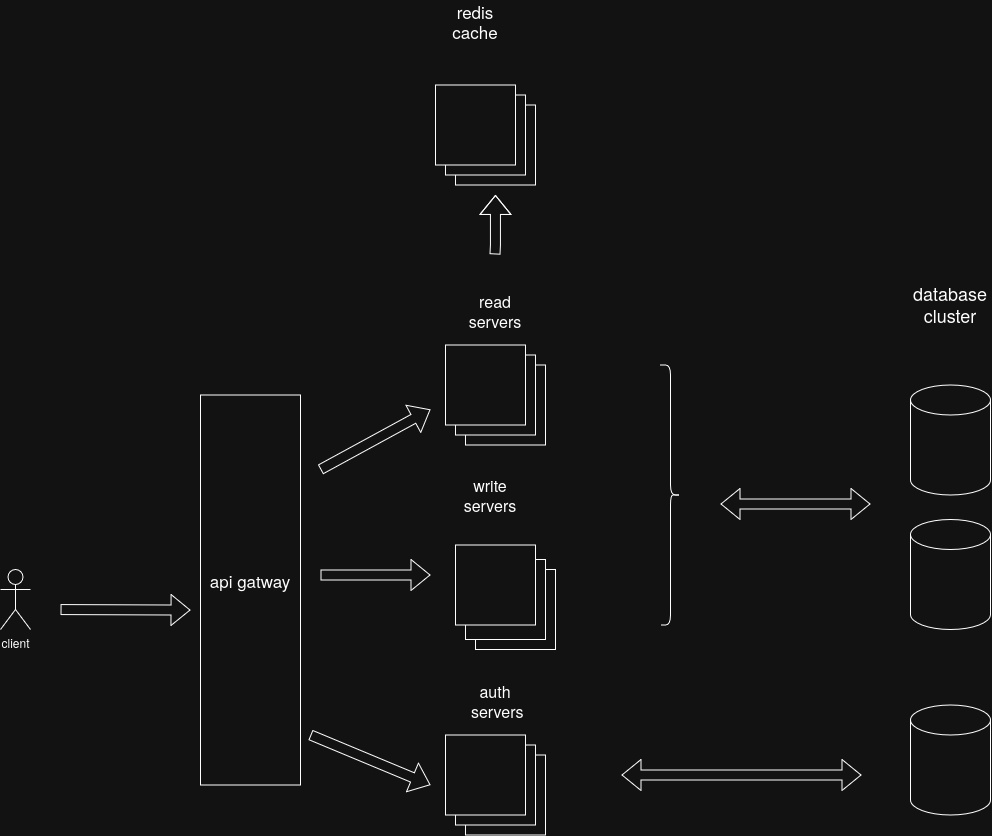

The diagram above was exported from draw.io. Its source (the exported page's mxGraphModel, read from the mxfile embedded in the PNG):
<mxGraphModel dx="1512" dy="1712" grid="1" gridSize="10" guides="1" tooltips="1" connect="1" arrows="1" fold="1" page="1" pageScale="1" pageWidth="1400" pageHeight="850" math="0" shadow="0">
  <root>
    <mxCell id="0" />
    <mxCell id="1" parent="0" />
    <mxCell id="6ssts4oKUm3MadD-o3OB-2" parent="1" style="shape=umlActor;verticalLabelPosition=bottom;verticalAlign=top;html=1;outlineConnect=0;" value="&lt;div&gt;client&lt;/div&gt;&lt;div&gt;&lt;br&gt;&lt;/div&gt;" vertex="1">
      <mxGeometry height="60" width="30" x="179" y="274.5" as="geometry" />
    </mxCell>
    <mxCell id="6ssts4oKUm3MadD-o3OB-4" edge="1" parent="1" style="shape=flexArrow;endArrow=classic;html=1;rounded=0;" value="">
      <mxGeometry height="50" relative="1" width="50" as="geometry">
        <mxPoint x="239" y="314.5" as="sourcePoint" />
        <mxPoint x="369" y="315" as="targetPoint" />
      </mxGeometry>
    </mxCell>
    <mxCell id="6ssts4oKUm3MadD-o3OB-5" edge="1" parent="1" style="shape=flexArrow;endArrow=classic;html=1;rounded=0;" value="">
      <mxGeometry height="50" relative="1" width="50" as="geometry">
        <mxPoint x="489" y="440" as="sourcePoint" />
        <mxPoint x="609" y="490" as="targetPoint" />
      </mxGeometry>
    </mxCell>
    <mxCell id="UcENcMJmUwtRCio03Kwx-5" edge="1" parent="1" style="shape=flexArrow;endArrow=classic;html=1;rounded=0;" value="">
      <mxGeometry height="50" relative="1" width="50" as="geometry">
        <mxPoint x="499" y="174.5" as="sourcePoint" />
        <mxPoint x="609" y="114.5" as="targetPoint" />
      </mxGeometry>
    </mxCell>
    <mxCell id="UcENcMJmUwtRCio03Kwx-7" edge="1" parent="1" style="shape=flexArrow;endArrow=classic;html=1;rounded=0;" value="">
      <mxGeometry height="50" relative="1" width="50" as="geometry">
        <mxPoint x="499" y="280" as="sourcePoint" />
        <mxPoint x="609" y="280" as="targetPoint" />
      </mxGeometry>
    </mxCell>
    <mxCell id="UcENcMJmUwtRCio03Kwx-9" edge="1" parent="1" style="shape=flexArrow;endArrow=classic;html=1;rounded=0;" value="">
      <mxGeometry height="50" relative="1" width="50" as="geometry">
        <Array as="points">
          <mxPoint x="674" y="-50" />
        </Array>
        <mxPoint x="673.52" y="-40.5" as="sourcePoint" />
        <mxPoint x="674" y="-100" as="targetPoint" />
      </mxGeometry>
    </mxCell>
    <mxCell id="UcENcMJmUwtRCio03Kwx-10" parent="1" style="whiteSpace=wrap;html=1;aspect=fixed;" value="" vertex="1">
      <mxGeometry height="80" width="80" x="634" y="-190" as="geometry" />
    </mxCell>
    <mxCell id="UcENcMJmUwtRCio03Kwx-11" parent="1" style="whiteSpace=wrap;html=1;aspect=fixed;" value="" vertex="1">
      <mxGeometry height="80" width="80" x="624" y="-200" as="geometry" />
    </mxCell>
    <mxCell id="UcENcMJmUwtRCio03Kwx-12" parent="1" style="whiteSpace=wrap;html=1;aspect=fixed;" value="" vertex="1">
      <mxGeometry height="80" width="80" x="614" y="-210" as="geometry" />
    </mxCell>
    <mxCell id="UcENcMJmUwtRCio03Kwx-13" parent="1" style="text;html=1;whiteSpace=wrap;strokeColor=none;fillColor=none;align=center;verticalAlign=middle;rounded=0;" value="&lt;div&gt;&lt;font style=&quot;font-size: 17px;&quot;&gt;redis cache&lt;/font&gt;&lt;/div&gt;&lt;div&gt;&lt;font style=&quot;font-size: 17px;&quot;&gt;&lt;br&gt;&lt;/font&gt;&lt;/div&gt;" vertex="1">
      <mxGeometry height="30" width="60" x="624" y="-279" as="geometry" />
    </mxCell>
    <mxCell id="UcENcMJmUwtRCio03Kwx-14" parent="1" style="shape=cylinder3;whiteSpace=wrap;html=1;boundedLbl=1;backgroundOutline=1;size=15;" value="" vertex="1">
      <mxGeometry height="110" width="80" x="1089" y="224.5" as="geometry" />
    </mxCell>
    <mxCell id="UcENcMJmUwtRCio03Kwx-15" parent="1" style="text;html=1;whiteSpace=wrap;strokeColor=none;fillColor=none;align=center;verticalAlign=middle;rounded=0;" value="&lt;div&gt;&lt;font style=&quot;font-size: 18px;&quot;&gt;database cluster&lt;/font&gt;&lt;/div&gt;&lt;div&gt;&lt;font style=&quot;font-size: 18px;&quot;&gt;&lt;br&gt;&lt;/font&gt;&lt;/div&gt;" vertex="1">
      <mxGeometry height="40" width="70" x="1094" as="geometry" />
    </mxCell>
    <mxCell id="X_Ebwx7nc7p21KIf3RR7-6" parent="1" style="rounded=0;whiteSpace=wrap;html=1;" value="&lt;div&gt;&lt;font style=&quot;font-size: 17px;&quot;&gt;api gatway&lt;/font&gt;&lt;/div&gt;&lt;div&gt;&lt;font style=&quot;font-size: 17px;&quot;&gt;&lt;br&gt;&lt;/font&gt;&lt;/div&gt;" vertex="1">
      <mxGeometry height="390" width="100" x="379" y="100" as="geometry" />
    </mxCell>
    <mxCell id="X_Ebwx7nc7p21KIf3RR7-7" parent="1" style="whiteSpace=wrap;html=1;aspect=fixed;" value="" vertex="1">
      <mxGeometry height="80" width="80" x="654" y="274.5" as="geometry" />
    </mxCell>
    <mxCell id="X_Ebwx7nc7p21KIf3RR7-9" parent="1" style="whiteSpace=wrap;html=1;aspect=fixed;" value="" vertex="1">
      <mxGeometry height="80" width="80" x="644" y="264.5" as="geometry" />
    </mxCell>
    <mxCell id="X_Ebwx7nc7p21KIf3RR7-10" parent="1" style="whiteSpace=wrap;html=1;aspect=fixed;" value="" vertex="1">
      <mxGeometry height="80" width="80" x="644" y="70" as="geometry" />
    </mxCell>
    <mxCell id="X_Ebwx7nc7p21KIf3RR7-11" parent="1" style="whiteSpace=wrap;html=1;aspect=fixed;" value="" vertex="1">
      <mxGeometry height="80" width="80" x="634" y="60" as="geometry" />
    </mxCell>
    <mxCell id="X_Ebwx7nc7p21KIf3RR7-8" parent="1" style="whiteSpace=wrap;html=1;aspect=fixed;" value="" vertex="1">
      <mxGeometry height="80" width="80" x="634" y="250" as="geometry" />
    </mxCell>
    <mxCell id="X_Ebwx7nc7p21KIf3RR7-12" parent="1" style="text;html=1;whiteSpace=wrap;strokeColor=none;fillColor=none;align=center;verticalAlign=middle;rounded=0;" value="&lt;div&gt;&lt;font style=&quot;font-size: 16px;&quot;&gt;write servers&lt;/font&gt;&lt;/div&gt;&lt;div&gt;&lt;font style=&quot;font-size: 16px;&quot;&gt;&lt;br&gt;&lt;/font&gt;&lt;/div&gt;" vertex="1">
      <mxGeometry height="30" width="60" x="639" y="194.5" as="geometry" />
    </mxCell>
    <mxCell id="X_Ebwx7nc7p21KIf3RR7-13" parent="1" style="text;html=1;whiteSpace=wrap;strokeColor=none;fillColor=none;align=center;verticalAlign=middle;rounded=0;" value="&lt;div&gt;&lt;font style=&quot;font-size: 16px;&quot;&gt;read servers&lt;/font&gt;&lt;/div&gt;&lt;div&gt;&lt;font style=&quot;font-size: 16px;&quot;&gt;&lt;br&gt;&lt;/font&gt;&lt;/div&gt;" vertex="1">
      <mxGeometry height="30" width="60" x="644" y="10" as="geometry" />
    </mxCell>
    <mxCell id="X_Ebwx7nc7p21KIf3RR7-14" parent="1" style="whiteSpace=wrap;html=1;aspect=fixed;" value="" vertex="1">
      <mxGeometry height="80" width="80" x="624" y="50" as="geometry" />
    </mxCell>
    <mxCell id="X_Ebwx7nc7p21KIf3RR7-16" parent="1" style="whiteSpace=wrap;html=1;aspect=fixed;" value="" vertex="1">
      <mxGeometry height="80" width="80" x="644" y="460" as="geometry" />
    </mxCell>
    <mxCell id="X_Ebwx7nc7p21KIf3RR7-17" parent="1" style="whiteSpace=wrap;html=1;aspect=fixed;" value="" vertex="1">
      <mxGeometry height="80" width="80" x="634" y="450" as="geometry" />
    </mxCell>
    <mxCell id="X_Ebwx7nc7p21KIf3RR7-18" parent="1" style="text;html=1;whiteSpace=wrap;strokeColor=none;fillColor=none;align=center;verticalAlign=middle;rounded=0;" value="&lt;div&gt;&lt;font style=&quot;font-size: 16px;&quot;&gt;auth&lt;/font&gt;&lt;/div&gt;&lt;div&gt;&lt;font style=&quot;font-size: 16px;&quot;&gt;&amp;nbsp;servers&lt;/font&gt;&lt;/div&gt;&lt;div&gt;&lt;font style=&quot;font-size: 16px;&quot;&gt;&lt;br&gt;&lt;/font&gt;&lt;/div&gt;" vertex="1">
      <mxGeometry height="30" width="60" x="644" y="400" as="geometry" />
    </mxCell>
    <mxCell id="X_Ebwx7nc7p21KIf3RR7-19" parent="1" style="whiteSpace=wrap;html=1;aspect=fixed;" value="" vertex="1">
      <mxGeometry height="80" width="80" x="624" y="440" as="geometry" />
    </mxCell>
    <mxCell id="X_Ebwx7nc7p21KIf3RR7-20" parent="1" style="shape=curlyBracket;whiteSpace=wrap;html=1;rounded=1;flipH=1;labelPosition=right;verticalLabelPosition=middle;align=left;verticalAlign=middle;legacyAnchorPoints=0;" value="" vertex="1">
      <mxGeometry height="260" width="20" x="839" y="70" as="geometry" />
    </mxCell>
    <mxCell id="X_Ebwx7nc7p21KIf3RR7-21" edge="1" parent="1" style="shape=flexArrow;endArrow=classic;startArrow=classic;html=1;rounded=0;" value="">
      <mxGeometry height="100" relative="1" width="100" as="geometry">
        <mxPoint x="899" y="208.91" as="sourcePoint" />
        <mxPoint x="1049" y="208.91" as="targetPoint" />
      </mxGeometry>
    </mxCell>
    <mxCell id="6ssts4oKUm3MadD-o3OB-1" parent="1" style="shape=cylinder3;whiteSpace=wrap;html=1;boundedLbl=1;backgroundOutline=1;size=15;" value="" vertex="1">
      <mxGeometry height="110" width="80" x="1089" y="410" as="geometry" />
    </mxCell>
    <mxCell id="X_Ebwx7nc7p21KIf3RR7-22" parent="1" style="shape=cylinder3;whiteSpace=wrap;html=1;boundedLbl=1;backgroundOutline=1;size=15;" value="" vertex="1">
      <mxGeometry height="110" width="80" x="1089" y="90" as="geometry" />
    </mxCell>
    <mxCell id="X_Ebwx7nc7p21KIf3RR7-23" edge="1" parent="1" style="shape=flexArrow;endArrow=classic;startArrow=classic;html=1;rounded=0;" value="">
      <mxGeometry height="100" relative="1" width="100" as="geometry">
        <mxPoint x="800" y="480" as="sourcePoint" />
        <mxPoint x="1040" y="480" as="targetPoint" />
      </mxGeometry>
    </mxCell>
  </root>
</mxGraphModel>